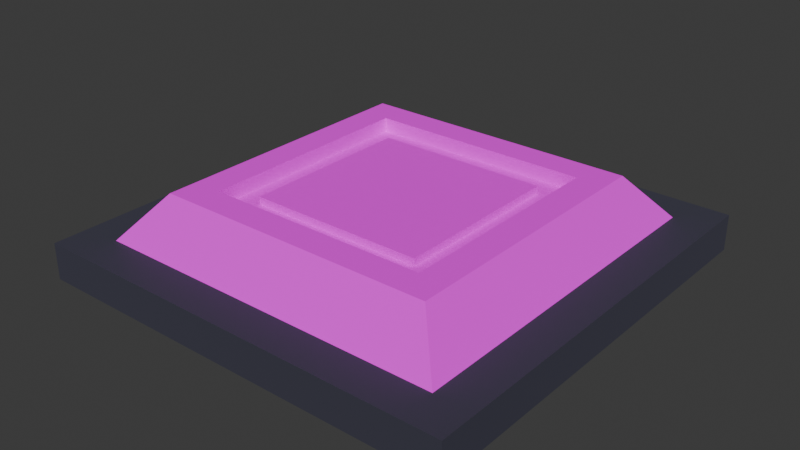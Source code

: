 # Source: Button.blend  (saved by Blender 4.1.24; exported with 4.5.12 LTS)
import bpy
from mathutils import Matrix  # noqa: F401  (used for matrix-valued properties, if any)

bpy.ops.wm.read_factory_settings(use_empty=True)
scene = bpy.context.scene
scene.name = 'Scene'

# ---- collections
col_collection = bpy.data.collections.new('Collection'); scene.collection.children.link(col_collection)

# ---- images (referenced by path relative to the original .blend; pixels are not part of the script)
import os
ASSET_DIR = os.environ.get("B2B_ASSET_DIR", "")  # directory of the original .blend (textures are referenced by path, not embedded)
HERE = os.path.dirname(os.path.abspath(__file__))  # packed textures are extracted next to this script under _unpacked/

def load_image(name, relpath, width, height, colorspace="sRGB"):
    """Load a texture the original file referenced (path relative to the .blend, or extracted next to this script)."""
    p = next((c for c in (os.path.join(HERE, relpath), os.path.join(ASSET_DIR, relpath)) if relpath and os.path.exists(c)), "")
    if p:
        img = bpy.data.images.load(p, check_existing=True)
        img.name = name
    else:  # same state as the original file: an image datablock whose file is absent (Cycles renders it pink)
        img = bpy.data.images.new(name, width, height)
        img.source = "FILE"
        img.filepath = "//" + (relpath or name)
    img.colorspace_settings.name = colorspace
    return img
img_button = load_image('Button', 'Texture/Button.png', 1024, 1024, 'sRGB')

# ---- materials (node trees are filled in below, after node groups)
mat_metal = bpy.data.materials.new('Metal')
mat_metal.use_transparent_shadow = False
mat_button = bpy.data.materials.new('Button')
mat_button.use_transparent_shadow = False

# ---- material node trees
mat_metal.use_nodes = True; mat_metal.node_tree.nodes.clear()
_N = mat_metal.node_tree.nodes; _L = mat_metal.node_tree.links
n0 = _N.new('ShaderNodeBsdfPrincipled'); n0.name = 'Principled BSDF'; n0.location = (10, 300)
n0.inputs[0].default_value = (0.1478, 0.1466, 0.2036, 1.0)
n0.inputs[1].default_value = 1.0
n0.inputs[2].default_value = 0.7756
n1 = _N.new('ShaderNodeOutputMaterial'); n1.name = 'Material Output'; n1.location = (300, 300)
_L.new(n0.outputs[0], n1.inputs[0])
n1.is_active_output = True
mat_button.use_nodes = True; mat_button.node_tree.nodes.clear()
_N = mat_button.node_tree.nodes; _L = mat_button.node_tree.links
n0 = _N.new('ShaderNodeBsdfPrincipled'); n0.name = 'Principled BSDF'; n0.location = (14, 277)
n0.inputs[2].default_value = 1.0
n1 = _N.new('ShaderNodeOutputMaterial'); n1.name = 'Material Output'; n1.location = (304, 277)
n2 = _N.new('ShaderNodeTexImage'); n2.name = 'Image Texture'; n2.location = (-393, 249)
n2.image = img_button
_L.new(n0.outputs[0], n1.inputs[0])
_L.new(n2.outputs[0], n0.inputs[0])
n1.is_active_output = True

# ---- world
world_world = bpy.data.worlds.new('World'); scene.world = world_world
world_world.use_nodes = True; world_world.node_tree.nodes.clear()
_N = world_world.node_tree.nodes; _L = world_world.node_tree.links
n0 = _N.new('ShaderNodeOutputWorld'); n0.name = 'World Output'; n0.location = (300, 300)
n1 = _N.new('ShaderNodeBackground'); n1.name = 'Background'; n1.location = (10, 300)
n1.inputs[0].default_value = (0.05088, 0.05088, 0.05088, 1.0)
_L.new(n1.outputs[0], n0.inputs[0])
n0.is_active_output = True
world_world.color = (0.05088, 0.05088, 0.05088)
world_world.use_sun_shadow = False
world_world.sun_shadow_jitter_overblur = 0.0

# ---- meshes
me_cube_001 = bpy.data.meshes.new('Cube.001')
me_cube_001.from_pydata([(-1.0, -1.0, -1.0), (-1.0, -1.0, 1.0), (-1.0, 1.0, -1.0), (-1.0, 1.0, 1.0), (1.0, -1.0, -1.0), (1.0, -1.0, 1.0), (1.0, 1.0, -1.0), (1.0, 1.0, 1.0)], [], [(0, 1, 3, 2), (2, 3, 7, 6), (6, 7, 5, 4), (4, 5, 1, 0), (2, 6, 4, 0), (7, 3, 1, 5)])
_uv = me_cube_001.uv_layers.new(name='UVMap')
_uv.uv.foreach_set('vector', [0.375, 0.0, 0.625, 0.0, 0.625, 0.25, 0.375, 0.25, 0.375, 0.25, 0.625, 0.25, 0.625, 0.5, 0.375, 0.5, 0.375, 0.5, 0.625, 0.5, 0.625, 0.75, 0.375, 0.75, 0.375, 0.75, 0.625, 0.75, 0.625, 1.0, 0.375, 1.0, 0.125, 0.5, 0.375, 0.5, 0.375, 0.75, 0.125, 0.75, 0.625, 0.5, 0.875, 0.5, 0.875, 0.75, 0.625, 0.75])
me_cube_001.materials.append(mat_metal)
me_cube_001.update()
me_plane = bpy.data.meshes.new('Plane')
me_plane.from_pydata([(-1.0, -1.0, 0.0), (1.0, -1.0, 0.0), (-1.0, 1.0, 0.0), (1.0, 1.0, 0.0), (-0.7353, -0.7353, 0.3229), (0.7353, -0.7353, 0.3229), (-0.7353, 0.7353, 0.3229), (0.7353, 0.7353, 0.3229), (-0.5816, -0.5816, 0.3229), (0.5816, -0.5816, 0.3229), (-0.5816, 0.5816, 0.3229), (0.5816, 0.5816, 0.3229), (-0.5816, -0.5816, 0.2492), (0.5816, -0.5816, 0.2492), (-0.5816, 0.5816, 0.2492), (0.5816, 0.5816, 0.2492), (-0.4533, -0.4533, 0.2492), (0.4533, -0.4533, 0.2492), (-0.4533, 0.4533, 0.2492), (0.4533, 0.4533, 0.2492), (-0.4533, -0.4533, 0.2878), (0.4533, -0.4533, 0.2878), (-0.4533, 0.4533, 0.2878), (0.4533, 0.4533, 0.2878)], [], [(0, 2, 3, 1), (7, 6, 10, 11), (1, 3, 7, 5), (2, 0, 4, 6), (3, 2, 6, 7), (0, 1, 5, 4), (9, 11, 15, 13), (4, 5, 9, 8), (5, 7, 11, 9), (6, 4, 8, 10), (14, 12, 16, 18), (10, 8, 12, 14), (11, 10, 14, 15), (8, 9, 13, 12), (19, 18, 22, 23), (15, 14, 18, 19), (12, 13, 17, 16), (13, 15, 19, 17), (20, 21, 23, 22), (16, 17, 21, 20), (17, 19, 23, 21), (18, 16, 20, 22)])
_uv = me_plane.uv_layers.new(name='UVMap')
_uv.uv.foreach_set('vector', [0.5, 4.371e-08, 0.5, 0.5, 1.589e-08, 0.5, 5.96e-08, 5.211e-15, 0.3676, 0.8676, -1.345e-09, 0.8676, 0.03842, 0.8292, 0.3292, 0.8292, 0.8074, 0.2908, 0.8074, 0.7908, 0.7266, 0.7246, 0.7266, 0.357, 0.8881, 0.2908, 0.8881, 0.7908, 0.8074, 0.7246, 0.8074, 0.357, 0.9688, 0.2908, 0.9688, 0.7908, 0.8881, 0.7246, 0.8881, 0.357, 0.4484, 0.5, 0.4484, 1.0, 0.3676, 0.9338, 0.3676, 0.5662, 0.4484, 0.7908, 0.4484, 0.5, 0.4668, 0.5, 0.4668, 0.7908, 3.079e-08, 0.5, 0.3676, 0.5, 0.3292, 0.5384, 0.03842, 0.5384, 0.3676, 0.5, 0.3676, 0.8676, 0.3292, 0.8292, 0.3292, 0.5384, -1.345e-09, 0.8676, 3.079e-08, 0.5, 0.03842, 0.5384, 0.03842, 0.8292, 0.5, 0.2908, 0.5, -9.921e-10, 0.5321, 0.03207, 0.5321, 0.2587, 0.4668, 0.7908, 0.4668, 0.5, 0.4852, 0.5, 0.4852, 0.7908, 0.5, 0.8082, 0.5, 0.5174, 0.5184, 0.5174, 0.5184, 0.8082, 0.5184, 0.8082, 0.5184, 0.5174, 0.5368, 0.5174, 0.5368, 0.8082, 0.4948, 0.5, 0.4948, 0.7266, 0.4852, 0.7266, 0.4852, 0.5, 0.7908, 0.2908, 0.5, 0.2908, 0.5321, 0.2587, 0.7587, 0.2587, 0.5, -9.921e-10, 0.7908, 2.443e-08, 0.7587, 0.03207, 0.5321, 0.03207, 0.7908, 2.443e-08, 0.7908, 0.2908, 0.7587, 0.2587, 0.7587, 0.03207, 0.5, 0.2908, 0.7266, 0.2908, 0.7266, 0.5174, 0.5, 0.5174, 0.5465, 0.5174, 0.5465, 0.7441, 0.5368, 0.7441, 0.5368, 0.5174, 0.5561, 0.5174, 0.5561, 0.7441, 0.5465, 0.7441, 0.5465, 0.5174, 0.5658, 0.5174, 0.5658, 0.7441, 0.5561, 0.7441, 0.5561, 0.5174])
me_plane.materials.append(mat_button)
me_plane.update()

# ---- objects
ob_cube = bpy.data.objects.new('Cube', me_cube_001)
ob_plane = bpy.data.objects.new('Plane', me_plane)

# ---- transforms, parenting, visibility, modifiers, constraints
ob_cube.location = (0.0, 0.0, 0.0)
ob_cube.scale = (1.0, 1.0, 0.08435)
ob_plane.location = (0.0, 0.0, 0.0)
ob_plane.scale = (0.8943, 0.8943, 0.8943)

# ---- collection membership
col_collection.objects.link(ob_cube)
col_collection.objects.link(ob_plane)

# ---- scene / render settings (as saved in the file)
scene.frame_start = 1; scene.frame_end = 250; scene.frame_set(0)
scene.render.engine = 'BLENDER_EEVEE_NEXT'
scene.cycles.sampling_pattern = 'TABULATED_SOBOL'
scene.eevee.ray_tracing_options.trace_max_roughness = 0.0
bpy.context.view_layer.update()

# ---- added for rendering (the .blend has no active camera and no usable light): camera, sun
cam_auto = bpy.data.cameras.new('AutoCamera')
cam_auto.lens = 50.0
cam_auto.sensor_width = 36.0
cam_auto.clip_end = 1000.0
ob_auto_camera = bpy.data.objects.new('AutoCamera', cam_auto)
scene.collection.objects.link(ob_auto_camera)
ob_auto_camera.location = (2.6396, -3.16752, 2.21389)
ob_auto_camera.rotation_euler = (1.09748, -7.21219e-08, 0.694738)
scene.camera = ob_auto_camera
light_auto_sun = bpy.data.lights.new('AutoSun', 'SUN')
light_auto_sun.energy = 3.0
light_auto_sun.angle = 0.0523599
ob_auto_sun = bpy.data.objects.new('AutoSun', light_auto_sun)
scene.collection.objects.link(ob_auto_sun)
ob_auto_sun.rotation_euler = (0.872665, 0.174533, 0.523599)
bpy.context.view_layer.update()

